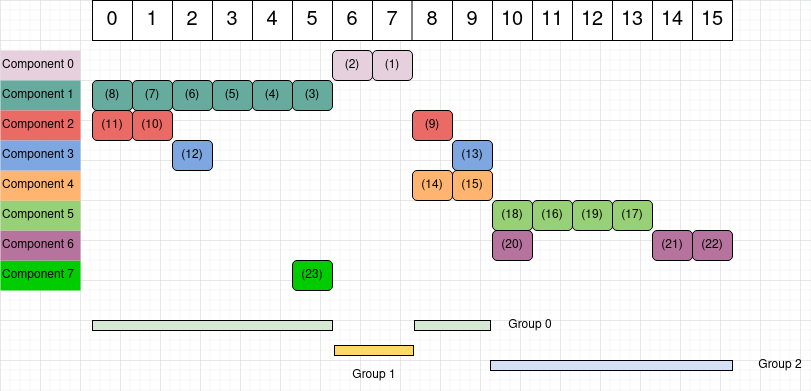

The diagram above was exported from draw.io. Its source (the exported page's mxGraphModel, read from the mxfile embedded in the PNG):
<mxGraphModel dx="1339" dy="744" grid="1" gridSize="10" guides="1" tooltips="1" connect="1" arrows="1" fold="1" page="1" pageScale="1" pageWidth="1100" pageHeight="850" math="0" shadow="0">
  <root>
    <mxCell id="0" />
    <mxCell id="1" parent="0" />
    <mxCell id="qVeyU0_VRWjQwAPcXduW-3" value="" style="rounded=0;whiteSpace=wrap;html=1;" vertex="1" parent="1">
      <mxGeometry x="92" y="80" width="640" height="40" as="geometry" />
    </mxCell>
    <mxCell id="qVeyU0_VRWjQwAPcXduW-4" value="" style="endArrow=none;html=1;rounded=0;" edge="1" parent="1">
      <mxGeometry width="50" height="50" relative="1" as="geometry">
        <mxPoint x="132" y="120" as="sourcePoint" />
        <mxPoint x="132" y="80" as="targetPoint" />
      </mxGeometry>
    </mxCell>
    <mxCell id="qVeyU0_VRWjQwAPcXduW-7" value="" style="endArrow=none;html=1;rounded=0;" edge="1" parent="1">
      <mxGeometry width="50" height="50" relative="1" as="geometry">
        <mxPoint x="172" y="120" as="sourcePoint" />
        <mxPoint x="172" y="80" as="targetPoint" />
      </mxGeometry>
    </mxCell>
    <mxCell id="qVeyU0_VRWjQwAPcXduW-8" value="" style="endArrow=none;html=1;rounded=0;" edge="1" parent="1">
      <mxGeometry width="50" height="50" relative="1" as="geometry">
        <mxPoint x="212" y="120" as="sourcePoint" />
        <mxPoint x="212" y="80" as="targetPoint" />
      </mxGeometry>
    </mxCell>
    <mxCell id="qVeyU0_VRWjQwAPcXduW-9" value="" style="endArrow=none;html=1;rounded=0;" edge="1" parent="1">
      <mxGeometry width="50" height="50" relative="1" as="geometry">
        <mxPoint x="252" y="120" as="sourcePoint" />
        <mxPoint x="252" y="80" as="targetPoint" />
      </mxGeometry>
    </mxCell>
    <mxCell id="qVeyU0_VRWjQwAPcXduW-10" value="" style="endArrow=none;html=1;rounded=0;" edge="1" parent="1">
      <mxGeometry width="50" height="50" relative="1" as="geometry">
        <mxPoint x="292" y="120" as="sourcePoint" />
        <mxPoint x="292" y="80" as="targetPoint" />
      </mxGeometry>
    </mxCell>
    <mxCell id="qVeyU0_VRWjQwAPcXduW-11" value="" style="endArrow=none;html=1;rounded=0;" edge="1" parent="1">
      <mxGeometry width="50" height="50" relative="1" as="geometry">
        <mxPoint x="332" y="120" as="sourcePoint" />
        <mxPoint x="332" y="80" as="targetPoint" />
      </mxGeometry>
    </mxCell>
    <mxCell id="qVeyU0_VRWjQwAPcXduW-12" value="" style="endArrow=none;html=1;rounded=0;" edge="1" parent="1">
      <mxGeometry width="50" height="50" relative="1" as="geometry">
        <mxPoint x="372" y="120" as="sourcePoint" />
        <mxPoint x="372" y="80" as="targetPoint" />
      </mxGeometry>
    </mxCell>
    <mxCell id="qVeyU0_VRWjQwAPcXduW-13" value="" style="endArrow=none;html=1;rounded=0;" edge="1" parent="1">
      <mxGeometry width="50" height="50" relative="1" as="geometry">
        <mxPoint x="411.5" y="120" as="sourcePoint" />
        <mxPoint x="411.5" y="80" as="targetPoint" />
      </mxGeometry>
    </mxCell>
    <mxCell id="qVeyU0_VRWjQwAPcXduW-14" value="" style="endArrow=none;html=1;rounded=0;" edge="1" parent="1">
      <mxGeometry width="50" height="50" relative="1" as="geometry">
        <mxPoint x="452" y="120" as="sourcePoint" />
        <mxPoint x="452" y="80" as="targetPoint" />
      </mxGeometry>
    </mxCell>
    <mxCell id="qVeyU0_VRWjQwAPcXduW-15" value="" style="endArrow=none;html=1;rounded=0;" edge="1" parent="1">
      <mxGeometry width="50" height="50" relative="1" as="geometry">
        <mxPoint x="492" y="120" as="sourcePoint" />
        <mxPoint x="492" y="80" as="targetPoint" />
      </mxGeometry>
    </mxCell>
    <mxCell id="qVeyU0_VRWjQwAPcXduW-16" value="" style="endArrow=none;html=1;rounded=0;" edge="1" parent="1">
      <mxGeometry width="50" height="50" relative="1" as="geometry">
        <mxPoint x="532" y="120" as="sourcePoint" />
        <mxPoint x="532" y="80" as="targetPoint" />
      </mxGeometry>
    </mxCell>
    <mxCell id="qVeyU0_VRWjQwAPcXduW-17" value="" style="endArrow=none;html=1;rounded=0;" edge="1" parent="1">
      <mxGeometry width="50" height="50" relative="1" as="geometry">
        <mxPoint x="572" y="120" as="sourcePoint" />
        <mxPoint x="572" y="80" as="targetPoint" />
      </mxGeometry>
    </mxCell>
    <mxCell id="qVeyU0_VRWjQwAPcXduW-18" value="" style="endArrow=none;html=1;rounded=0;" edge="1" parent="1">
      <mxGeometry width="50" height="50" relative="1" as="geometry">
        <mxPoint x="612" y="120" as="sourcePoint" />
        <mxPoint x="612" y="80" as="targetPoint" />
      </mxGeometry>
    </mxCell>
    <mxCell id="qVeyU0_VRWjQwAPcXduW-19" value="" style="endArrow=none;html=1;rounded=0;" edge="1" parent="1">
      <mxGeometry width="50" height="50" relative="1" as="geometry">
        <mxPoint x="652" y="120" as="sourcePoint" />
        <mxPoint x="652" y="80" as="targetPoint" />
      </mxGeometry>
    </mxCell>
    <mxCell id="qVeyU0_VRWjQwAPcXduW-20" value="" style="endArrow=none;html=1;rounded=0;" edge="1" parent="1">
      <mxGeometry width="50" height="50" relative="1" as="geometry">
        <mxPoint x="692" y="120" as="sourcePoint" />
        <mxPoint x="692" y="80" as="targetPoint" />
      </mxGeometry>
    </mxCell>
    <mxCell id="qVeyU0_VRWjQwAPcXduW-21" value="0" style="text;html=1;strokeColor=none;fillColor=none;align=center;verticalAlign=middle;whiteSpace=wrap;rounded=0;fontSize=20;" vertex="1" parent="1">
      <mxGeometry x="92" y="80" width="40" height="40" as="geometry" />
    </mxCell>
    <mxCell id="qVeyU0_VRWjQwAPcXduW-23" value="1" style="text;html=1;strokeColor=none;fillColor=none;align=center;verticalAlign=middle;whiteSpace=wrap;rounded=0;fontSize=20;" vertex="1" parent="1">
      <mxGeometry x="132" y="80" width="40" height="40" as="geometry" />
    </mxCell>
    <mxCell id="qVeyU0_VRWjQwAPcXduW-24" value="15" style="text;html=1;strokeColor=none;fillColor=none;align=center;verticalAlign=middle;whiteSpace=wrap;rounded=0;fontSize=20;" vertex="1" parent="1">
      <mxGeometry x="692" y="80" width="40" height="40" as="geometry" />
    </mxCell>
    <mxCell id="qVeyU0_VRWjQwAPcXduW-25" value="14" style="text;html=1;strokeColor=none;fillColor=none;align=center;verticalAlign=middle;whiteSpace=wrap;rounded=0;fontSize=20;" vertex="1" parent="1">
      <mxGeometry x="652" y="80" width="40" height="40" as="geometry" />
    </mxCell>
    <mxCell id="qVeyU0_VRWjQwAPcXduW-26" value="2" style="text;html=1;strokeColor=none;fillColor=none;align=center;verticalAlign=middle;whiteSpace=wrap;rounded=0;fontSize=20;" vertex="1" parent="1">
      <mxGeometry x="172" y="80" width="40" height="40" as="geometry" />
    </mxCell>
    <mxCell id="qVeyU0_VRWjQwAPcXduW-27" value="13" style="text;html=1;strokeColor=none;fillColor=none;align=center;verticalAlign=middle;whiteSpace=wrap;rounded=0;fontSize=20;" vertex="1" parent="1">
      <mxGeometry x="612" y="80" width="40" height="40" as="geometry" />
    </mxCell>
    <mxCell id="qVeyU0_VRWjQwAPcXduW-28" value="12" style="text;html=1;strokeColor=none;fillColor=none;align=center;verticalAlign=middle;whiteSpace=wrap;rounded=0;fontSize=20;" vertex="1" parent="1">
      <mxGeometry x="572" y="80" width="40" height="40" as="geometry" />
    </mxCell>
    <mxCell id="qVeyU0_VRWjQwAPcXduW-29" value="3" style="text;html=1;strokeColor=none;fillColor=none;align=center;verticalAlign=middle;whiteSpace=wrap;rounded=0;fontSize=20;" vertex="1" parent="1">
      <mxGeometry x="212" y="80" width="40" height="40" as="geometry" />
    </mxCell>
    <mxCell id="qVeyU0_VRWjQwAPcXduW-30" value="4" style="text;html=1;strokeColor=none;fillColor=none;align=center;verticalAlign=middle;whiteSpace=wrap;rounded=0;fontSize=20;" vertex="1" parent="1">
      <mxGeometry x="252" y="80" width="40" height="40" as="geometry" />
    </mxCell>
    <mxCell id="qVeyU0_VRWjQwAPcXduW-31" value="5" style="text;html=1;strokeColor=none;fillColor=none;align=center;verticalAlign=middle;whiteSpace=wrap;rounded=0;fontSize=20;" vertex="1" parent="1">
      <mxGeometry x="292" y="80" width="40" height="40" as="geometry" />
    </mxCell>
    <mxCell id="qVeyU0_VRWjQwAPcXduW-32" value="6" style="text;html=1;strokeColor=none;fillColor=none;align=center;verticalAlign=middle;whiteSpace=wrap;rounded=0;fontSize=20;" vertex="1" parent="1">
      <mxGeometry x="332" y="80" width="40" height="40" as="geometry" />
    </mxCell>
    <mxCell id="qVeyU0_VRWjQwAPcXduW-33" value="7" style="text;html=1;strokeColor=none;fillColor=none;align=center;verticalAlign=middle;whiteSpace=wrap;rounded=0;fontSize=20;" vertex="1" parent="1">
      <mxGeometry x="372" y="80" width="40" height="40" as="geometry" />
    </mxCell>
    <mxCell id="qVeyU0_VRWjQwAPcXduW-34" value="8" style="text;html=1;strokeColor=none;fillColor=none;align=center;verticalAlign=middle;whiteSpace=wrap;rounded=0;fontSize=20;" vertex="1" parent="1">
      <mxGeometry x="412" y="80" width="40" height="40" as="geometry" />
    </mxCell>
    <mxCell id="qVeyU0_VRWjQwAPcXduW-35" value="11" style="text;html=1;strokeColor=none;fillColor=none;align=center;verticalAlign=middle;whiteSpace=wrap;rounded=0;fontSize=20;" vertex="1" parent="1">
      <mxGeometry x="532" y="80" width="40" height="40" as="geometry" />
    </mxCell>
    <mxCell id="qVeyU0_VRWjQwAPcXduW-36" value="10" style="text;html=1;strokeColor=none;fillColor=none;align=center;verticalAlign=middle;whiteSpace=wrap;rounded=0;fontSize=20;" vertex="1" parent="1">
      <mxGeometry x="492" y="80" width="40" height="40" as="geometry" />
    </mxCell>
    <mxCell id="qVeyU0_VRWjQwAPcXduW-37" value="9" style="text;html=1;strokeColor=none;fillColor=none;align=center;verticalAlign=middle;whiteSpace=wrap;rounded=0;fontSize=20;" vertex="1" parent="1">
      <mxGeometry x="452" y="80" width="40" height="40" as="geometry" />
    </mxCell>
    <mxCell id="qVeyU0_VRWjQwAPcXduW-42" value="(1)" style="rounded=1;whiteSpace=wrap;html=1;fontSize=12;labelBackgroundColor=none;fontColor=default;labelBorderColor=none;fillColor=#E6D0DE;" vertex="1" parent="1">
      <mxGeometry x="372" y="130" width="40" height="30" as="geometry" />
    </mxCell>
    <mxCell id="qVeyU0_VRWjQwAPcXduW-43" value="(2)" style="rounded=1;whiteSpace=wrap;html=1;fontSize=12;fillColor=#E6D0DE;" vertex="1" parent="1">
      <mxGeometry x="332" y="130" width="40" height="30" as="geometry" />
    </mxCell>
    <mxCell id="qVeyU0_VRWjQwAPcXduW-44" value="(8)" style="rounded=1;whiteSpace=wrap;html=1;fontSize=12;fillColor=#67AB9F;" vertex="1" parent="1">
      <mxGeometry x="92" y="160" width="40" height="30" as="geometry" />
    </mxCell>
    <mxCell id="qVeyU0_VRWjQwAPcXduW-45" value="(9)" style="rounded=1;whiteSpace=wrap;html=1;fontSize=12;fillColor=#EA6B66;" vertex="1" parent="1">
      <mxGeometry x="412" y="190" width="40" height="30" as="geometry" />
    </mxCell>
    <mxCell id="qVeyU0_VRWjQwAPcXduW-46" value="(3)" style="rounded=1;whiteSpace=wrap;html=1;fontSize=12;fillColor=#67AB9F;" vertex="1" parent="1">
      <mxGeometry x="292" y="160" width="40" height="30" as="geometry" />
    </mxCell>
    <mxCell id="qVeyU0_VRWjQwAPcXduW-47" value="(4)" style="rounded=1;whiteSpace=wrap;html=1;fontSize=12;fillColor=#67AB9F;" vertex="1" parent="1">
      <mxGeometry x="252" y="160" width="40" height="30" as="geometry" />
    </mxCell>
    <mxCell id="qVeyU0_VRWjQwAPcXduW-48" value="(5)" style="rounded=1;whiteSpace=wrap;html=1;fontSize=12;fillColor=#67AB9F;" vertex="1" parent="1">
      <mxGeometry x="212" y="160" width="40" height="30" as="geometry" />
    </mxCell>
    <mxCell id="qVeyU0_VRWjQwAPcXduW-49" value="(6)" style="rounded=1;whiteSpace=wrap;html=1;fontSize=12;fillColor=#67AB9F;" vertex="1" parent="1">
      <mxGeometry x="172" y="160" width="40" height="30" as="geometry" />
    </mxCell>
    <mxCell id="qVeyU0_VRWjQwAPcXduW-50" value="(7)" style="rounded=1;whiteSpace=wrap;html=1;fontSize=12;fillColor=#67AB9F;" vertex="1" parent="1">
      <mxGeometry x="132" y="160" width="40" height="30" as="geometry" />
    </mxCell>
    <mxCell id="qVeyU0_VRWjQwAPcXduW-53" value="(11)" style="rounded=1;whiteSpace=wrap;html=1;fontSize=12;fillColor=#EA6B66;" vertex="1" parent="1">
      <mxGeometry x="92" y="190" width="40" height="30" as="geometry" />
    </mxCell>
    <mxCell id="qVeyU0_VRWjQwAPcXduW-56" value="(10)" style="rounded=1;whiteSpace=wrap;html=1;fontSize=12;fillColor=#EA6B66;" vertex="1" parent="1">
      <mxGeometry x="132" y="190" width="40" height="30" as="geometry" />
    </mxCell>
    <mxCell id="qVeyU0_VRWjQwAPcXduW-69" value="(23)" style="rounded=1;whiteSpace=wrap;html=1;fontSize=12;fillColor=#00CC00;" vertex="1" parent="1">
      <mxGeometry x="292" y="340" width="40" height="30" as="geometry" />
    </mxCell>
    <mxCell id="qVeyU0_VRWjQwAPcXduW-70" value="(22)" style="rounded=1;whiteSpace=wrap;html=1;fontSize=12;fillColor=#B5739D;" vertex="1" parent="1">
      <mxGeometry x="692" y="310" width="40" height="30" as="geometry" />
    </mxCell>
    <mxCell id="qVeyU0_VRWjQwAPcXduW-71" value="(21)" style="rounded=1;whiteSpace=wrap;html=1;fontSize=12;fillColor=#B5739D;" vertex="1" parent="1">
      <mxGeometry x="652" y="310" width="40" height="30" as="geometry" />
    </mxCell>
    <mxCell id="qVeyU0_VRWjQwAPcXduW-72" value="(20)" style="rounded=1;whiteSpace=wrap;html=1;fontSize=12;fillColor=#B5739D;" vertex="1" parent="1">
      <mxGeometry x="492" y="310" width="40" height="30" as="geometry" />
    </mxCell>
    <mxCell id="qVeyU0_VRWjQwAPcXduW-73" value="(19)" style="rounded=1;whiteSpace=wrap;html=1;fontSize=12;fillColor=#97D077;" vertex="1" parent="1">
      <mxGeometry x="572" y="280" width="40" height="30" as="geometry" />
    </mxCell>
    <mxCell id="qVeyU0_VRWjQwAPcXduW-74" value="(18)" style="rounded=1;whiteSpace=wrap;html=1;fontSize=12;fillColor=#97D077;" vertex="1" parent="1">
      <mxGeometry x="492" y="280" width="40" height="30" as="geometry" />
    </mxCell>
    <mxCell id="qVeyU0_VRWjQwAPcXduW-75" value="(17)" style="rounded=1;whiteSpace=wrap;html=1;fontSize=12;fillColor=#97D077;" vertex="1" parent="1">
      <mxGeometry x="612" y="280" width="40" height="30" as="geometry" />
    </mxCell>
    <mxCell id="qVeyU0_VRWjQwAPcXduW-76" value="(16)" style="rounded=1;whiteSpace=wrap;html=1;fontSize=12;fillColor=#97D077;" vertex="1" parent="1">
      <mxGeometry x="532" y="280" width="40" height="30" as="geometry" />
    </mxCell>
    <mxCell id="qVeyU0_VRWjQwAPcXduW-77" value="(15)" style="rounded=1;whiteSpace=wrap;html=1;fontSize=12;fillColor=#FFB570;" vertex="1" parent="1">
      <mxGeometry x="452" y="250" width="40" height="30" as="geometry" />
    </mxCell>
    <mxCell id="qVeyU0_VRWjQwAPcXduW-78" value="(14)" style="rounded=1;whiteSpace=wrap;html=1;fontSize=12;fillColor=#FFB570;" vertex="1" parent="1">
      <mxGeometry x="412" y="250" width="40" height="30" as="geometry" />
    </mxCell>
    <mxCell id="qVeyU0_VRWjQwAPcXduW-79" value="(13)" style="rounded=1;whiteSpace=wrap;html=1;fontSize=12;fillColor=#7EA6E0;" vertex="1" parent="1">
      <mxGeometry x="452" y="220" width="40" height="30" as="geometry" />
    </mxCell>
    <mxCell id="qVeyU0_VRWjQwAPcXduW-80" value="(12)" style="rounded=1;whiteSpace=wrap;html=1;fontSize=12;fillColor=#7EA6E0;" vertex="1" parent="1">
      <mxGeometry x="172" y="220" width="40" height="30" as="geometry" />
    </mxCell>
    <mxCell id="qVeyU0_VRWjQwAPcXduW-90" value="Component 0" style="text;html=1;strokeColor=none;fillColor=#E6D0DE;align=left;verticalAlign=middle;whiteSpace=wrap;rounded=0;labelBackgroundColor=none;labelBorderColor=none;fontSize=12;fontColor=default;" vertex="1" parent="1">
      <mxGeometry y="130" width="80" height="30" as="geometry" />
    </mxCell>
    <mxCell id="qVeyU0_VRWjQwAPcXduW-91" value="Component 1" style="text;html=1;strokeColor=none;fillColor=#67AB9F;align=left;verticalAlign=middle;whiteSpace=wrap;rounded=0;labelBackgroundColor=none;labelBorderColor=none;fontSize=12;fontColor=default;" vertex="1" parent="1">
      <mxGeometry y="160" width="80" height="30" as="geometry" />
    </mxCell>
    <mxCell id="qVeyU0_VRWjQwAPcXduW-93" value="Component 2" style="text;html=1;strokeColor=none;fillColor=#EA6B66;align=left;verticalAlign=middle;whiteSpace=wrap;rounded=0;labelBackgroundColor=none;labelBorderColor=none;fontSize=12;fontColor=default;" vertex="1" parent="1">
      <mxGeometry y="190" width="80" height="30" as="geometry" />
    </mxCell>
    <mxCell id="qVeyU0_VRWjQwAPcXduW-95" value="Component 7" style="text;html=1;strokeColor=none;fillColor=#00CC00;align=left;verticalAlign=middle;whiteSpace=wrap;rounded=0;labelBackgroundColor=none;labelBorderColor=none;fontSize=12;fontColor=default;" vertex="1" parent="1">
      <mxGeometry y="340" width="80" height="30" as="geometry" />
    </mxCell>
    <mxCell id="qVeyU0_VRWjQwAPcXduW-96" value="Component 6" style="text;html=1;strokeColor=none;fillColor=#B5739D;align=left;verticalAlign=middle;whiteSpace=wrap;rounded=0;labelBackgroundColor=none;labelBorderColor=none;fontSize=12;fontColor=default;" vertex="1" parent="1">
      <mxGeometry y="310" width="80" height="30" as="geometry" />
    </mxCell>
    <mxCell id="qVeyU0_VRWjQwAPcXduW-97" value="Component 5" style="text;html=1;strokeColor=none;fillColor=#97D077;align=left;verticalAlign=middle;whiteSpace=wrap;rounded=0;labelBackgroundColor=none;labelBorderColor=none;fontSize=12;fontColor=default;" vertex="1" parent="1">
      <mxGeometry y="280" width="80" height="30" as="geometry" />
    </mxCell>
    <mxCell id="qVeyU0_VRWjQwAPcXduW-98" value="Component 4" style="text;html=1;strokeColor=none;fillColor=#FFB570;align=left;verticalAlign=middle;whiteSpace=wrap;rounded=0;labelBackgroundColor=none;labelBorderColor=none;fontSize=12;fontColor=default;" vertex="1" parent="1">
      <mxGeometry y="250" width="80" height="30" as="geometry" />
    </mxCell>
    <mxCell id="qVeyU0_VRWjQwAPcXduW-99" value="Component 3" style="text;html=1;strokeColor=none;fillColor=#7EA6E0;align=left;verticalAlign=middle;whiteSpace=wrap;rounded=0;labelBackgroundColor=none;labelBorderColor=none;fontSize=12;fontColor=default;" vertex="1" parent="1">
      <mxGeometry y="220" width="80" height="30" as="geometry" />
    </mxCell>
    <mxCell id="qVeyU0_VRWjQwAPcXduW-102" value="" style="rounded=0;whiteSpace=wrap;html=1;labelBackgroundColor=none;labelBorderColor=none;fontSize=12;fontColor=default;fillColor=#D5E8D4;" vertex="1" parent="1">
      <mxGeometry x="92" y="400" width="240" height="10" as="geometry" />
    </mxCell>
    <mxCell id="qVeyU0_VRWjQwAPcXduW-103" value="" style="rounded=0;whiteSpace=wrap;html=1;labelBackgroundColor=none;labelBorderColor=none;fontSize=12;fontColor=default;fillColor=#D5E8D4;" vertex="1" parent="1">
      <mxGeometry x="414" y="400" width="76" height="10" as="geometry" />
    </mxCell>
    <mxCell id="qVeyU0_VRWjQwAPcXduW-104" value="" style="rounded=0;whiteSpace=wrap;html=1;labelBackgroundColor=none;labelBorderColor=none;fontSize=12;fontColor=default;fillColor=#FFD966;" vertex="1" parent="1">
      <mxGeometry x="334" y="425" width="79" height="10" as="geometry" />
    </mxCell>
    <mxCell id="qVeyU0_VRWjQwAPcXduW-105" value="" style="rounded=0;whiteSpace=wrap;html=1;labelBackgroundColor=none;labelBorderColor=none;fontSize=12;fontColor=default;fillColor=#D4E1F5;" vertex="1" parent="1">
      <mxGeometry x="490" y="440" width="242" height="10" as="geometry" />
    </mxCell>
    <mxCell id="qVeyU0_VRWjQwAPcXduW-106" value="Group 0" style="text;html=1;strokeColor=none;fillColor=none;align=center;verticalAlign=middle;whiteSpace=wrap;rounded=0;labelBackgroundColor=none;labelBorderColor=none;fontSize=12;fontColor=default;" vertex="1" parent="1">
      <mxGeometry x="500" y="390" width="60" height="30" as="geometry" />
    </mxCell>
    <mxCell id="qVeyU0_VRWjQwAPcXduW-107" value="&lt;div&gt;Group 1&lt;/div&gt;" style="text;html=1;strokeColor=none;fillColor=none;align=center;verticalAlign=middle;whiteSpace=wrap;rounded=0;labelBackgroundColor=none;labelBorderColor=none;fontSize=12;fontColor=default;" vertex="1" parent="1">
      <mxGeometry x="343.5" y="440" width="60" height="30" as="geometry" />
    </mxCell>
    <mxCell id="qVeyU0_VRWjQwAPcXduW-108" value="Group 2" style="text;html=1;strokeColor=none;fillColor=none;align=center;verticalAlign=middle;whiteSpace=wrap;rounded=0;labelBackgroundColor=none;labelBorderColor=none;fontSize=12;fontColor=default;" vertex="1" parent="1">
      <mxGeometry x="750" y="430" width="60" height="30" as="geometry" />
    </mxCell>
  </root>
</mxGraphModel>